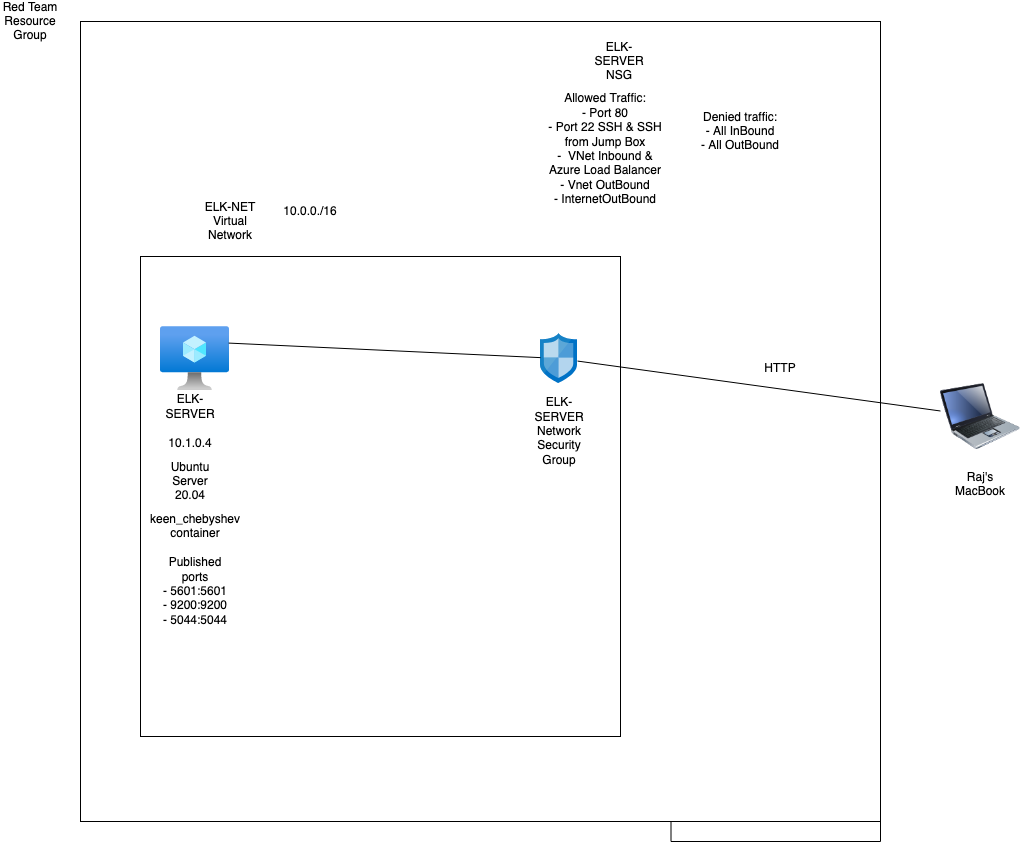

The diagram above was exported from draw.io. Its source (the exported page's mxGraphModel, read from the mxfile embedded in the PNG):
<mxGraphModel dx="1113" dy="724" grid="1" gridSize="10" guides="1" tooltips="1" connect="1" arrows="1" fold="1" page="1" pageScale="1" pageWidth="850" pageHeight="1100" math="0" shadow="0">
  <root>
    <mxCell id="0" />
    <mxCell id="1" parent="0" />
    <mxCell id="VyFNpHwILHRk55JsYO5R-1" value="Red Team Resource Group" style="text;html=1;strokeColor=none;fillColor=none;align=center;verticalAlign=middle;whiteSpace=wrap;rounded=0;" vertex="1" parent="1">
      <mxGeometry x="60" y="30" width="60" height="30" as="geometry" />
    </mxCell>
    <mxCell id="VyFNpHwILHRk55JsYO5R-8" style="edgeStyle=orthogonalEdgeStyle;rounded=0;orthogonalLoop=1;jettySize=auto;html=1;exitX=1;exitY=1;exitDx=0;exitDy=0;" edge="1" parent="1" source="VyFNpHwILHRk55JsYO5R-2">
      <mxGeometry relative="1" as="geometry">
        <mxPoint x="730.5294117647059" y="750.1176470588236" as="targetPoint" />
      </mxGeometry>
    </mxCell>
    <mxCell id="VyFNpHwILHRk55JsYO5R-2" value="" style="whiteSpace=wrap;html=1;aspect=fixed;" vertex="1" parent="1">
      <mxGeometry x="140" y="45" width="800" height="800" as="geometry" />
    </mxCell>
    <mxCell id="VyFNpHwILHRk55JsYO5R-4" value="" style="whiteSpace=wrap;html=1;aspect=fixed;" vertex="1" parent="1">
      <mxGeometry x="200" y="280" width="480" height="480" as="geometry" />
    </mxCell>
    <mxCell id="VyFNpHwILHRk55JsYO5R-5" value="ELK-SERVER Network Security Group" style="text;html=1;strokeColor=none;fillColor=none;align=center;verticalAlign=middle;whiteSpace=wrap;rounded=0;" vertex="1" parent="1">
      <mxGeometry x="588.5" y="440" width="60" height="30" as="geometry" />
    </mxCell>
    <mxCell id="VyFNpHwILHRk55JsYO5R-6" value="" style="sketch=0;aspect=fixed;html=1;points=[];align=center;image;fontSize=12;image=img/lib/mscae/Network_Security_Groups_Classic.svg;" vertex="1" parent="1">
      <mxGeometry x="600" y="357" width="37" height="50" as="geometry" />
    </mxCell>
    <mxCell id="VyFNpHwILHRk55JsYO5R-9" value="ELK-NET Virtual Network" style="text;html=1;strokeColor=none;fillColor=none;align=center;verticalAlign=middle;whiteSpace=wrap;rounded=0;" vertex="1" parent="1">
      <mxGeometry x="260" y="230" width="60" height="30" as="geometry" />
    </mxCell>
    <mxCell id="VyFNpHwILHRk55JsYO5R-10" value="10.0.0./16" style="text;html=1;strokeColor=none;fillColor=none;align=center;verticalAlign=middle;whiteSpace=wrap;rounded=0;" vertex="1" parent="1">
      <mxGeometry x="340" y="220" width="60" height="30" as="geometry" />
    </mxCell>
    <mxCell id="VyFNpHwILHRk55JsYO5R-11" value="" style="image;html=1;image=img/lib/clip_art/computers/Laptop_128x128.png" vertex="1" parent="1">
      <mxGeometry x="1000" y="400" width="80" height="80" as="geometry" />
    </mxCell>
    <mxCell id="VyFNpHwILHRk55JsYO5R-12" value="&lt;div&gt;Raj's MacBook&lt;/div&gt;&lt;div&gt;&lt;br&gt;&lt;/div&gt;" style="text;html=1;strokeColor=none;fillColor=none;align=center;verticalAlign=middle;whiteSpace=wrap;rounded=0;" vertex="1" parent="1">
      <mxGeometry x="1010" y="500" width="60" height="30" as="geometry" />
    </mxCell>
    <mxCell id="VyFNpHwILHRk55JsYO5R-13" value="" style="aspect=fixed;html=1;points=[];align=center;image;fontSize=12;image=img/lib/azure2/compute/Virtual_Machine.svg;" vertex="1" parent="1">
      <mxGeometry x="220" y="350" width="69" height="64" as="geometry" />
    </mxCell>
    <mxCell id="VyFNpHwILHRk55JsYO5R-14" value="&lt;div&gt;ELK-SERVER&lt;/div&gt;&lt;div&gt;&lt;br/&gt;            &lt;div class=&quot;ext-overview-property-value&quot;&gt;10.1.0.4&lt;/div&gt;&lt;/div&gt;" style="text;html=1;strokeColor=none;fillColor=none;align=center;verticalAlign=middle;whiteSpace=wrap;rounded=0;" vertex="1" parent="1">
      <mxGeometry x="220" y="430" width="60" height="30" as="geometry" />
    </mxCell>
    <mxCell id="VyFNpHwILHRk55JsYO5R-17" value="ELK-SERVER NSG" style="text;html=1;strokeColor=none;fillColor=none;align=center;verticalAlign=middle;whiteSpace=wrap;rounded=0;" vertex="1" parent="1">
      <mxGeometry x="648.5" y="70" width="60" height="30" as="geometry" />
    </mxCell>
    <mxCell id="VyFNpHwILHRk55JsYO5R-18" value="" style="endArrow=none;html=1;rounded=0;" edge="1" parent="1" source="VyFNpHwILHRk55JsYO5R-6" target="VyFNpHwILHRk55JsYO5R-11">
      <mxGeometry width="50" height="50" relative="1" as="geometry">
        <mxPoint x="830" y="440" as="sourcePoint" />
        <mxPoint x="880" y="390" as="targetPoint" />
      </mxGeometry>
    </mxCell>
    <mxCell id="VyFNpHwILHRk55JsYO5R-19" value="HTTP" style="text;html=1;strokeColor=none;fillColor=none;align=center;verticalAlign=middle;whiteSpace=wrap;rounded=0;" vertex="1" parent="1">
      <mxGeometry x="810" y="377" width="60" height="30" as="geometry" />
    </mxCell>
    <mxCell id="VyFNpHwILHRk55JsYO5R-20" value="" style="endArrow=none;html=1;rounded=0;exitX=0.988;exitY=0.259;exitDx=0;exitDy=0;exitPerimeter=0;" edge="1" parent="1" source="VyFNpHwILHRk55JsYO5R-13" target="VyFNpHwILHRk55JsYO5R-6">
      <mxGeometry width="50" height="50" relative="1" as="geometry">
        <mxPoint x="490" y="390" as="sourcePoint" />
        <mxPoint x="540" y="340" as="targetPoint" />
      </mxGeometry>
    </mxCell>
    <mxCell id="VyFNpHwILHRk55JsYO5R-22" value="&lt;div&gt;Allowed Traffic:&lt;br&gt;&lt;/div&gt;&lt;div&gt;- Port 80&lt;/div&gt;&lt;div&gt;- Port 22 SSH &amp;amp; SSH from Jump Box&lt;/div&gt;&lt;div&gt;-&amp;nbsp; VNet Inbound &amp;amp; Azure Load Balancer&lt;/div&gt;&lt;div&gt;- Vnet OutBound&lt;/div&gt;&lt;div&gt;- InternetOutBound&lt;br&gt;&lt;/div&gt;&lt;div&gt;&lt;br&gt;&lt;/div&gt;" style="text;html=1;strokeColor=none;fillColor=none;align=center;verticalAlign=middle;whiteSpace=wrap;rounded=0;" vertex="1" parent="1">
      <mxGeometry x="600" y="110" width="130" height="140" as="geometry" />
    </mxCell>
    <mxCell id="VyFNpHwILHRk55JsYO5R-23" value="&lt;div&gt;Denied traffic:&lt;/div&gt;&lt;div&gt;- All InBound&lt;/div&gt;&lt;div&gt;- All OutBound&lt;br&gt;&lt;/div&gt;" style="text;html=1;strokeColor=none;fillColor=none;align=center;verticalAlign=middle;whiteSpace=wrap;rounded=0;" vertex="1" parent="1">
      <mxGeometry x="740" y="100" width="120" height="110" as="geometry" />
    </mxCell>
    <mxCell id="VyFNpHwILHRk55JsYO5R-25" value="Ubuntu Server 20.04" style="text;html=1;strokeColor=none;fillColor=none;align=center;verticalAlign=middle;whiteSpace=wrap;rounded=0;" vertex="1" parent="1">
      <mxGeometry x="220" y="490" width="60" height="30" as="geometry" />
    </mxCell>
    <mxCell id="VyFNpHwILHRk55JsYO5R-26" value="keen_chebyshev container" style="text;html=1;strokeColor=none;fillColor=none;align=center;verticalAlign=middle;whiteSpace=wrap;rounded=0;" vertex="1" parent="1">
      <mxGeometry x="224.5" y="535" width="60" height="30" as="geometry" />
    </mxCell>
    <mxCell id="VyFNpHwILHRk55JsYO5R-27" value="&lt;div&gt;Published ports&lt;/div&gt;&lt;div&gt;- 5601:5601&lt;/div&gt;&lt;div&gt;- 9200:9200&lt;/div&gt;&lt;div&gt;- 5044:5044&lt;br&gt;&lt;/div&gt;" style="text;html=1;strokeColor=none;fillColor=none;align=center;verticalAlign=middle;whiteSpace=wrap;rounded=0;" vertex="1" parent="1">
      <mxGeometry x="220" y="580" width="70" height="70" as="geometry" />
    </mxCell>
  </root>
</mxGraphModel>